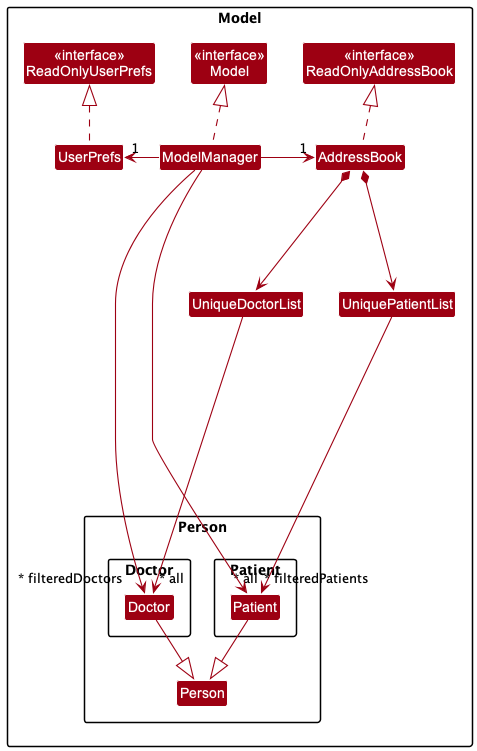

The diagram above was rendered by PlantUML. Its source (embedded in the PNG):
@startuml
!include style.puml
skinparam arrowThickness 1.1
skinparam arrowColor MODEL_COLOR
skinparam classBackgroundColor MODEL_COLOR

Package Model {
    Class "<<interface>>\nModel" as Model
    Class "<<interface>>\nReadOnlyAddressBook" as ReadOnlyAddressBook
    Class "<<interface>>\nReadOnlyUserPrefs" as ReadOnlyUserPrefs

    Class "ModelManager" as ModelManager
    Class "AddressBook" as AddressBook
    Class "UserPrefs" as UserPrefs

    Class "UniqueDoctorList" as UniqueDoctorList
    Class "UniquePatientList" as UniquePatientList

Package Person {
    Package Doctor {
        Class "Doctor" as Doctor
    }
    Package Patient {
        Class "Patient" as Patient
    }
    Class "Person" as Person

    Doctor.Doctor -down-|>Person
    Patient.Patient -down-|> Person
}


    UniqueDoctorList ----> "~* all" Person.Doctor.Doctor
    UniquePatientList -----> "~* all" Person.Patient.Patient

    AddressBook *---> UniqueDoctorList
    AddressBook *---> UniquePatientList

    AddressBook .up.|> ReadOnlyAddressBook
    ModelManager .up.|> Model
    UserPrefs .up.|> ReadOnlyUserPrefs

    ModelManager -> "1" AddressBook
    UserPrefs "1" <- ModelManager

    ModelManager ---> "~* filteredDoctors" Person.Doctor.Doctor
    ModelManager ---> "~* filteredPatients" Person.Patient.Patient

}
@enduml